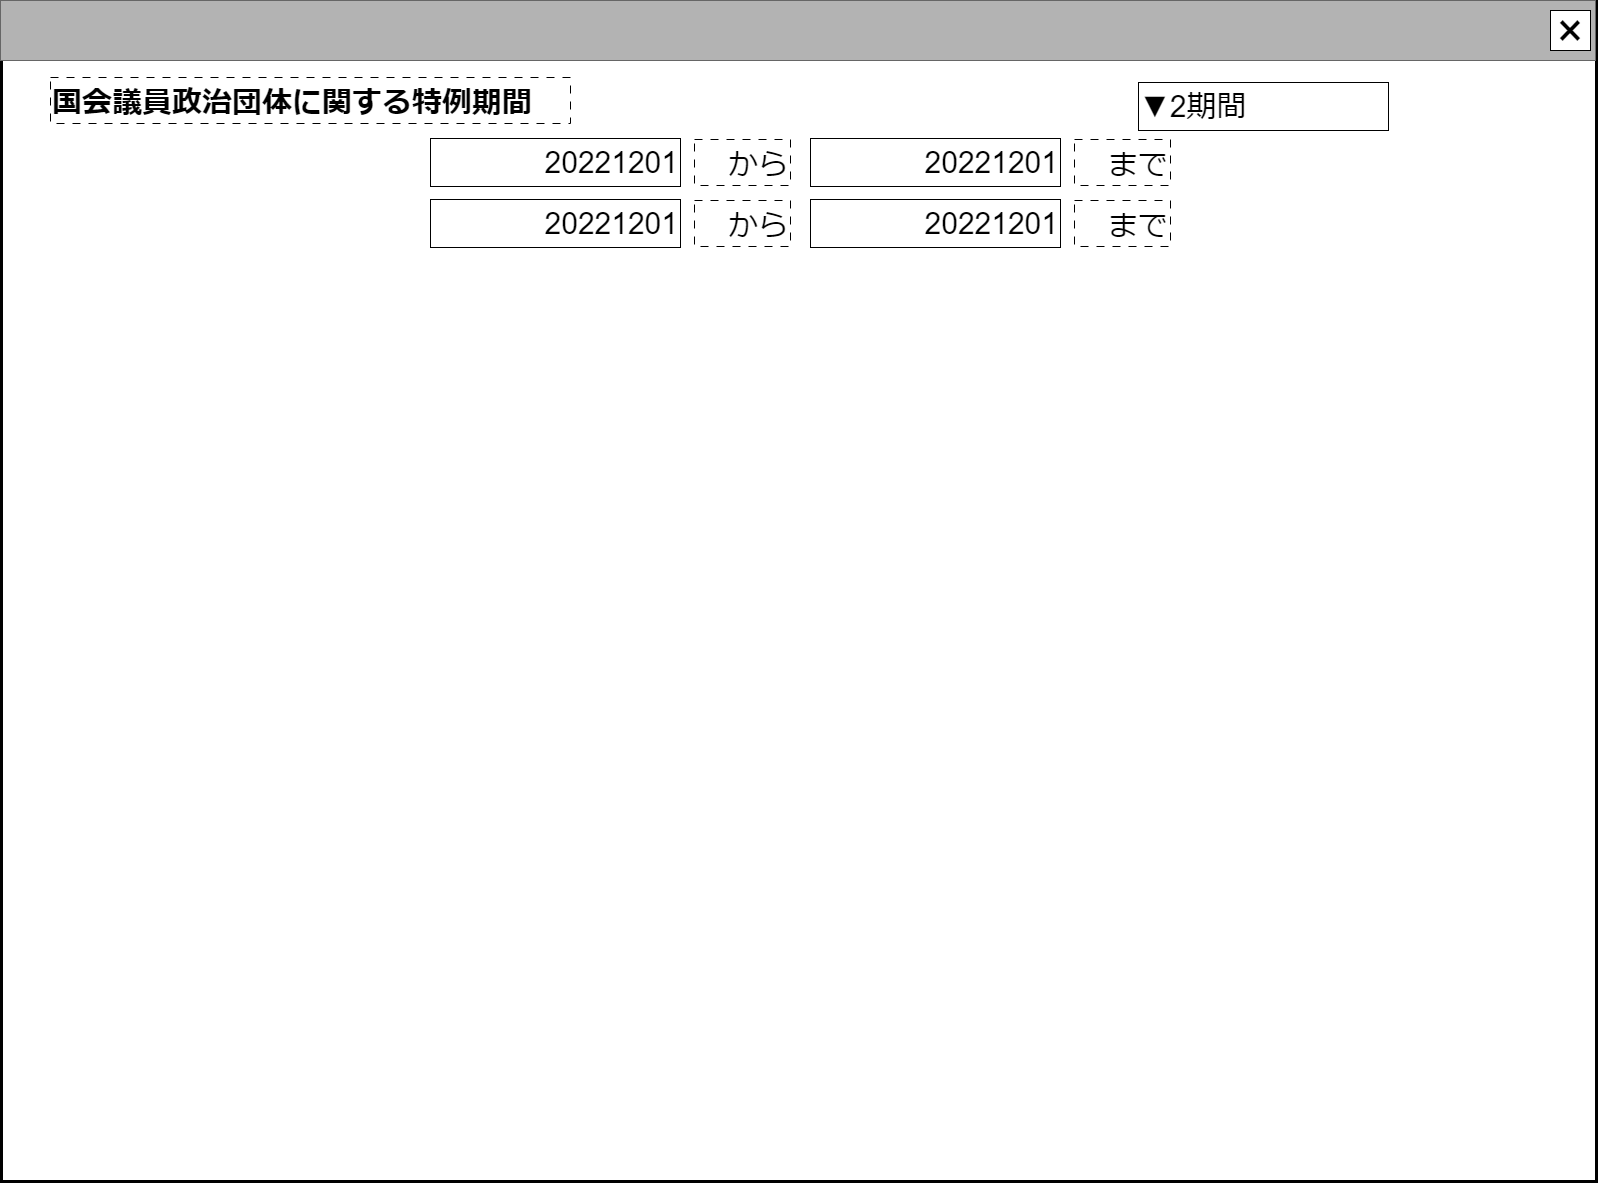

The diagram above was exported from draw.io. Its source (the exported page's mxGraphModel, read from the mxfile embedded in the PNG):
<mxGraphModel dx="850" dy="502" grid="1" gridSize="10" guides="1" tooltips="1" connect="1" arrows="1" fold="1" page="1" pageScale="1" pageWidth="1600" pageHeight="1200" math="0" shadow="0">
  <root>
    <mxCell id="0" />
    <mxCell id="cFaB45KztUIKXS-_cTrr-9" value="ウインドウ" style="locked=1;" parent="0" />
    <mxCell id="cFaB45KztUIKXS-_cTrr-10" value="" style="rounded=0;whiteSpace=wrap;html=1;strokeWidth=3;" parent="cFaB45KztUIKXS-_cTrr-9" vertex="1">
      <mxGeometry x="1" y="1" width="1595" height="1180" as="geometry" />
    </mxCell>
    <mxCell id="cFaB45KztUIKXS-_cTrr-11" value="" style="rounded=0;whiteSpace=wrap;html=1;fillColor=#B3B3B3;fontColor=#333333;strokeColor=#666666;" parent="cFaB45KztUIKXS-_cTrr-9" vertex="1">
      <mxGeometry width="1595" height="60" as="geometry" />
    </mxCell>
    <mxCell id="cFaB45KztUIKXS-_cTrr-12" value="&lt;font style=&quot;font-size: 48px;&quot;&gt;×&lt;/font&gt;" style="rounded=0;whiteSpace=wrap;html=1;" parent="cFaB45KztUIKXS-_cTrr-9" vertex="1">
      <mxGeometry x="1550" y="10" width="40" height="40" as="geometry" />
    </mxCell>
    <mxCell id="cFaB45KztUIKXS-_cTrr-14" value="名称未設定レイヤ" style="" parent="0" />
    <mxCell id="Kgi5Ca2M0rnQf_F53l2L-0" value="&lt;span style=&quot;font-size: 30px;&quot;&gt;&lt;b&gt;国会議員政治団体に関する特例期間&lt;/b&gt;&lt;/span&gt;" style="rounded=0;whiteSpace=wrap;html=1;align=left;dashed=1;dashPattern=8 8;verticalAlign=bottom;" parent="cFaB45KztUIKXS-_cTrr-14" vertex="1">
      <mxGeometry x="50" y="77" width="520" height="46" as="geometry" />
    </mxCell>
    <mxCell id="Kgi5Ca2M0rnQf_F53l2L-1" value="&lt;font style=&quot;font-size: 30px;&quot;&gt;20221201&lt;/font&gt;" style="rounded=0;whiteSpace=wrap;html=1;align=right;" parent="cFaB45KztUIKXS-_cTrr-14" vertex="1">
      <mxGeometry x="430" y="138" width="250" height="48" as="geometry" />
    </mxCell>
    <mxCell id="Kgi5Ca2M0rnQf_F53l2L-2" value="&lt;span style=&quot;font-size: 30px;&quot;&gt;から&lt;/span&gt;" style="rounded=0;whiteSpace=wrap;html=1;align=right;dashed=1;dashPattern=8 8;verticalAlign=bottom;" parent="cFaB45KztUIKXS-_cTrr-14" vertex="1">
      <mxGeometry x="694" y="139" width="96" height="46" as="geometry" />
    </mxCell>
    <mxCell id="Kgi5Ca2M0rnQf_F53l2L-3" value="&lt;font style=&quot;font-size: 30px;&quot;&gt;20221201&lt;/font&gt;" style="rounded=0;whiteSpace=wrap;html=1;align=right;" parent="cFaB45KztUIKXS-_cTrr-14" vertex="1">
      <mxGeometry x="810" y="138" width="250" height="48" as="geometry" />
    </mxCell>
    <mxCell id="Kgi5Ca2M0rnQf_F53l2L-4" value="&lt;span style=&quot;font-size: 30px;&quot;&gt;まで&lt;/span&gt;" style="rounded=0;whiteSpace=wrap;html=1;align=right;dashed=1;dashPattern=8 8;verticalAlign=bottom;" parent="cFaB45KztUIKXS-_cTrr-14" vertex="1">
      <mxGeometry x="1074" y="139" width="96" height="46" as="geometry" />
    </mxCell>
    <mxCell id="Kgi5Ca2M0rnQf_F53l2L-5" value="&lt;font style=&quot;font-size: 30px;&quot;&gt;20221201&lt;/font&gt;" style="rounded=0;whiteSpace=wrap;html=1;align=right;" parent="cFaB45KztUIKXS-_cTrr-14" vertex="1">
      <mxGeometry x="430" y="199" width="250" height="48" as="geometry" />
    </mxCell>
    <mxCell id="Kgi5Ca2M0rnQf_F53l2L-6" value="&lt;span style=&quot;font-size: 30px;&quot;&gt;から&lt;/span&gt;" style="rounded=0;whiteSpace=wrap;html=1;align=right;dashed=1;dashPattern=8 8;verticalAlign=bottom;" parent="cFaB45KztUIKXS-_cTrr-14" vertex="1">
      <mxGeometry x="694" y="200" width="96" height="46" as="geometry" />
    </mxCell>
    <mxCell id="Kgi5Ca2M0rnQf_F53l2L-7" value="&lt;font style=&quot;font-size: 30px;&quot;&gt;20221201&lt;/font&gt;" style="rounded=0;whiteSpace=wrap;html=1;align=right;" parent="cFaB45KztUIKXS-_cTrr-14" vertex="1">
      <mxGeometry x="810" y="199" width="250" height="48" as="geometry" />
    </mxCell>
    <mxCell id="Kgi5Ca2M0rnQf_F53l2L-8" value="&lt;span style=&quot;font-size: 30px;&quot;&gt;まで&lt;/span&gt;" style="rounded=0;whiteSpace=wrap;html=1;align=right;dashed=1;dashPattern=8 8;verticalAlign=bottom;" parent="cFaB45KztUIKXS-_cTrr-14" vertex="1">
      <mxGeometry x="1074" y="200" width="96" height="46" as="geometry" />
    </mxCell>
    <mxCell id="Kgi5Ca2M0rnQf_F53l2L-9" value="&lt;font style=&quot;font-size: 30px;&quot;&gt;▼2期間&amp;nbsp;&lt;/font&gt;" style="rounded=0;whiteSpace=wrap;html=1;align=left;" parent="cFaB45KztUIKXS-_cTrr-14" vertex="1">
      <mxGeometry x="1138" y="82" width="250" height="48" as="geometry" />
    </mxCell>
  </root>
</mxGraphModel>